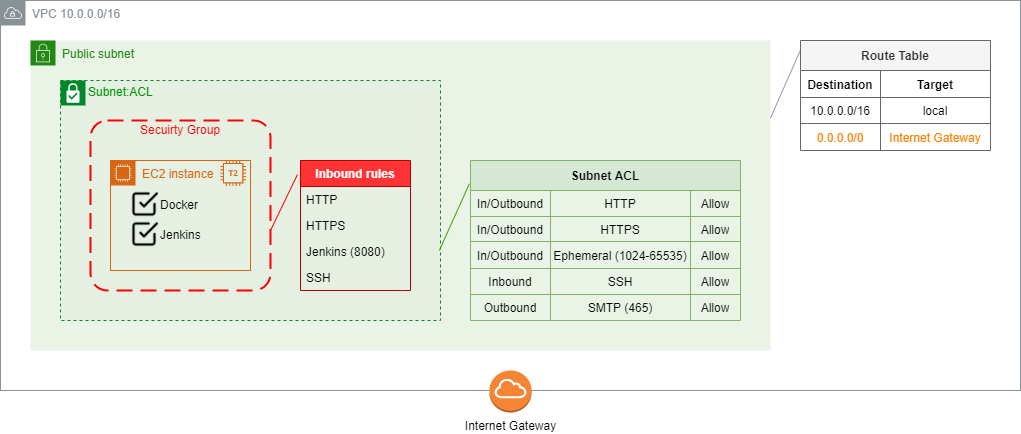

The diagram above was exported from draw.io. Its source (the exported page's mxGraphModel, read from the mxfile embedded in the PNG):
<mxGraphModel dx="1032" dy="494" grid="1" gridSize="10" guides="1" tooltips="1" connect="1" arrows="1" fold="1" page="1" pageScale="1" pageWidth="1169" pageHeight="827" math="0" shadow="0">
  <root>
    <mxCell id="0" />
    <mxCell id="1" value="VPC" style="" parent="0" />
    <mxCell id="Qiu-rMVP64TWPrbfwq5_-1" value="VPC 10.0.0.0/16" style="outlineConnect=0;gradientColor=none;html=1;whiteSpace=wrap;fontSize=12;fontStyle=0;shape=mxgraph.aws4.group;grIcon=mxgraph.aws4.group_vpc;strokeColor=#879196;fillColor=none;verticalAlign=top;align=left;spacingLeft=30;fontColor=#879196;dashed=0;" parent="1" vertex="1">
      <mxGeometry x="20" y="40" width="1020" height="390" as="geometry" />
    </mxCell>
    <mxCell id="Qiu-rMVP64TWPrbfwq5_-3" value="Public subnet" style="points=[[0,0],[0.25,0],[0.5,0],[0.75,0],[1,0],[1,0.25],[1,0.5],[1,0.75],[1,1],[0.75,1],[0.5,1],[0.25,1],[0,1],[0,0.75],[0,0.5],[0,0.25]];outlineConnect=0;gradientColor=none;html=1;whiteSpace=wrap;fontSize=12;fontStyle=0;shape=mxgraph.aws4.group;grIcon=mxgraph.aws4.group_security_group;grStroke=0;strokeColor=#248814;fillColor=#E9F3E6;verticalAlign=top;align=left;spacingLeft=30;fontColor=#248814;dashed=0;" parent="1" vertex="1">
      <mxGeometry x="50" y="80" width="740" height="310" as="geometry" />
    </mxCell>
    <mxCell id="lpo8RDM6yOJ8caEQOw-M-17" style="edgeStyle=none;rounded=0;orthogonalLoop=1;jettySize=auto;html=1;exitX=1;exitY=0.25;exitDx=0;exitDy=0;entryX=0;entryY=0.087;entryDx=0;entryDy=0;entryPerimeter=0;endArrow=none;endFill=0;fontColor=#FF0000;strokeColor=#999999;" edge="1" parent="1" source="Qiu-rMVP64TWPrbfwq5_-3" target="lpo8RDM6yOJ8caEQOw-M-3">
      <mxGeometry relative="1" as="geometry" />
    </mxCell>
    <mxCell id="Qiu-rMVP64TWPrbfwq5_-4" value="Internet Gateway" style="outlineConnect=0;dashed=0;verticalLabelPosition=bottom;verticalAlign=top;align=center;html=1;shape=mxgraph.aws3.internet_gateway;fillColor=#F58534;gradientColor=none;" parent="1" vertex="1">
      <mxGeometry x="508.88" y="410" width="42.25" height="42" as="geometry" />
    </mxCell>
    <mxCell id="lpo8RDM6yOJ8caEQOw-M-3" value="Route Table" style="shape=table;html=1;whiteSpace=wrap;startSize=30;container=1;collapsible=0;childLayout=tableLayout;fontStyle=1;align=center;labelBackgroundColor=none;fillColor=#f5f5f5;strokeColor=#666666;fontColor=#333333;" vertex="1" parent="1">
      <mxGeometry x="820" y="80" width="190" height="110" as="geometry" />
    </mxCell>
    <mxCell id="lpo8RDM6yOJ8caEQOw-M-4" value="" style="shape=partialRectangle;html=1;whiteSpace=wrap;collapsible=0;dropTarget=0;pointerEvents=0;fillColor=none;top=0;left=0;bottom=0;right=0;points=[[0,0.5],[1,0.5]];portConstraint=eastwest;" vertex="1" parent="lpo8RDM6yOJ8caEQOw-M-3">
      <mxGeometry y="30" width="190" height="27" as="geometry" />
    </mxCell>
    <mxCell id="lpo8RDM6yOJ8caEQOw-M-5" value="Destination" style="shape=partialRectangle;html=1;whiteSpace=wrap;connectable=0;top=0;left=0;bottom=0;right=0;overflow=hidden;fillColor=none;fontStyle=1" vertex="1" parent="lpo8RDM6yOJ8caEQOw-M-4">
      <mxGeometry width="80" height="27" as="geometry" />
    </mxCell>
    <mxCell id="lpo8RDM6yOJ8caEQOw-M-7" value="Target" style="shape=partialRectangle;html=1;whiteSpace=wrap;connectable=0;top=0;left=0;bottom=0;right=0;overflow=hidden;fillColor=none;fontStyle=1" vertex="1" parent="lpo8RDM6yOJ8caEQOw-M-4">
      <mxGeometry x="80" width="110" height="27" as="geometry" />
    </mxCell>
    <mxCell id="lpo8RDM6yOJ8caEQOw-M-8" value="" style="shape=partialRectangle;html=1;whiteSpace=wrap;collapsible=0;dropTarget=0;pointerEvents=0;fillColor=none;top=0;left=0;bottom=0;right=0;points=[[0,0.5],[1,0.5]];portConstraint=eastwest;" vertex="1" parent="lpo8RDM6yOJ8caEQOw-M-3">
      <mxGeometry y="57" width="190" height="26" as="geometry" />
    </mxCell>
    <mxCell id="lpo8RDM6yOJ8caEQOw-M-9" value="10.0.0.0/16" style="shape=partialRectangle;html=1;whiteSpace=wrap;connectable=0;fillColor=none;top=0;left=0;bottom=0;right=0;overflow=hidden;" vertex="1" parent="lpo8RDM6yOJ8caEQOw-M-8">
      <mxGeometry width="80" height="26" as="geometry" />
    </mxCell>
    <mxCell id="lpo8RDM6yOJ8caEQOw-M-11" value="local" style="shape=partialRectangle;html=1;whiteSpace=wrap;connectable=0;fillColor=none;top=0;left=0;bottom=0;right=0;overflow=hidden;" vertex="1" parent="lpo8RDM6yOJ8caEQOw-M-8">
      <mxGeometry x="80" width="110" height="26" as="geometry" />
    </mxCell>
    <mxCell id="lpo8RDM6yOJ8caEQOw-M-12" value="" style="shape=partialRectangle;html=1;whiteSpace=wrap;collapsible=0;dropTarget=0;pointerEvents=0;fillColor=none;top=0;left=0;bottom=0;right=0;points=[[0,0.5],[1,0.5]];portConstraint=eastwest;" vertex="1" parent="lpo8RDM6yOJ8caEQOw-M-3">
      <mxGeometry y="83" width="190" height="27" as="geometry" />
    </mxCell>
    <mxCell id="lpo8RDM6yOJ8caEQOw-M-13" value="0.0.0.0/0" style="shape=partialRectangle;html=1;whiteSpace=wrap;connectable=0;fillColor=none;top=0;left=0;bottom=0;right=0;overflow=hidden;fontColor=#FF8000;" vertex="1" parent="lpo8RDM6yOJ8caEQOw-M-12">
      <mxGeometry width="80" height="27" as="geometry" />
    </mxCell>
    <mxCell id="lpo8RDM6yOJ8caEQOw-M-15" value="Internet Gateway" style="shape=partialRectangle;html=1;whiteSpace=wrap;connectable=0;fillColor=none;top=0;left=0;bottom=0;right=0;overflow=hidden;fontColor=#FF8000;" vertex="1" parent="lpo8RDM6yOJ8caEQOw-M-12">
      <mxGeometry x="80" width="110" height="27" as="geometry" />
    </mxCell>
    <mxCell id="lpo8RDM6yOJ8caEQOw-M-118" value="VPC NACL" style="" parent="0" />
    <mxCell id="lpo8RDM6yOJ8caEQOw-M-133" value="Subnet:ACL" style="shape=mxgraph.ibm.box;prType=subnet;fontStyle=0;verticalAlign=top;align=left;spacingLeft=32;spacingTop=4;fillColor=#E6F0E2;rounded=0;whiteSpace=wrap;html=1;strokeColor=#00882B;strokeWidth=1;dashed=1;container=1;spacing=-4;collapsible=0;expand=0;recursiveResize=0;labelBackgroundColor=none;fontColor=#009900;" vertex="1" parent="lpo8RDM6yOJ8caEQOw-M-118">
      <mxGeometry x="80" y="120" width="380" height="240" as="geometry" />
    </mxCell>
    <mxCell id="lpo8RDM6yOJ8caEQOw-M-215" value="Subnet ACL" style="shape=table;html=1;whiteSpace=wrap;startSize=30;container=1;collapsible=0;childLayout=tableLayout;fontStyle=1;align=center;labelBackgroundColor=none;fillColor=#d5e8d4;strokeColor=#82b366;" vertex="1" parent="lpo8RDM6yOJ8caEQOw-M-118">
      <mxGeometry x="490" y="200" width="270" height="160" as="geometry" />
    </mxCell>
    <mxCell id="lpo8RDM6yOJ8caEQOw-M-216" value="" style="shape=partialRectangle;html=1;whiteSpace=wrap;collapsible=0;dropTarget=0;pointerEvents=0;fillColor=none;top=0;left=0;bottom=0;right=0;points=[[0,0.5],[1,0.5]];portConstraint=eastwest;" vertex="1" parent="lpo8RDM6yOJ8caEQOw-M-215">
      <mxGeometry y="30" width="270" height="26" as="geometry" />
    </mxCell>
    <mxCell id="lpo8RDM6yOJ8caEQOw-M-217" value="In/Outbound" style="shape=partialRectangle;html=1;whiteSpace=wrap;connectable=0;top=0;left=0;bottom=0;right=0;overflow=hidden;fillColor=none;fontStyle=0" vertex="1" parent="lpo8RDM6yOJ8caEQOw-M-216">
      <mxGeometry width="80" height="26" as="geometry" />
    </mxCell>
    <mxCell id="lpo8RDM6yOJ8caEQOw-M-226" value="HTTP" style="shape=partialRectangle;html=1;whiteSpace=wrap;connectable=0;top=0;left=0;bottom=0;right=0;overflow=hidden;fillColor=none;fontStyle=0" vertex="1" parent="lpo8RDM6yOJ8caEQOw-M-216">
      <mxGeometry x="80" width="140" height="26" as="geometry" />
    </mxCell>
    <mxCell id="lpo8RDM6yOJ8caEQOw-M-218" value="Allow" style="shape=partialRectangle;html=1;whiteSpace=wrap;connectable=0;top=0;left=0;bottom=0;right=0;overflow=hidden;fillColor=none;fontStyle=0" vertex="1" parent="lpo8RDM6yOJ8caEQOw-M-216">
      <mxGeometry x="220" width="50" height="26" as="geometry" />
    </mxCell>
    <mxCell id="lpo8RDM6yOJ8caEQOw-M-219" value="" style="shape=partialRectangle;html=1;whiteSpace=wrap;collapsible=0;dropTarget=0;pointerEvents=0;fillColor=none;top=0;left=0;bottom=0;right=0;points=[[0,0.5],[1,0.5]];portConstraint=eastwest;" vertex="1" parent="lpo8RDM6yOJ8caEQOw-M-215">
      <mxGeometry y="56" width="270" height="25" as="geometry" />
    </mxCell>
    <mxCell id="lpo8RDM6yOJ8caEQOw-M-220" value="In/Outbound" style="shape=partialRectangle;html=1;whiteSpace=wrap;connectable=0;fillColor=none;top=0;left=0;bottom=0;right=0;overflow=hidden;" vertex="1" parent="lpo8RDM6yOJ8caEQOw-M-219">
      <mxGeometry width="80" height="25" as="geometry" />
    </mxCell>
    <mxCell id="lpo8RDM6yOJ8caEQOw-M-227" value="HTTPS" style="shape=partialRectangle;html=1;whiteSpace=wrap;connectable=0;fillColor=none;top=0;left=0;bottom=0;right=0;overflow=hidden;" vertex="1" parent="lpo8RDM6yOJ8caEQOw-M-219">
      <mxGeometry x="80" width="140" height="25" as="geometry" />
    </mxCell>
    <mxCell id="lpo8RDM6yOJ8caEQOw-M-221" value="Allow" style="shape=partialRectangle;html=1;whiteSpace=wrap;connectable=0;fillColor=none;top=0;left=0;bottom=0;right=0;overflow=hidden;" vertex="1" parent="lpo8RDM6yOJ8caEQOw-M-219">
      <mxGeometry x="220" width="50" height="25" as="geometry" />
    </mxCell>
    <mxCell id="lpo8RDM6yOJ8caEQOw-M-222" value="" style="shape=partialRectangle;html=1;whiteSpace=wrap;collapsible=0;dropTarget=0;pointerEvents=0;fillColor=none;top=0;left=0;bottom=0;right=0;points=[[0,0.5],[1,0.5]];portConstraint=eastwest;" vertex="1" parent="lpo8RDM6yOJ8caEQOw-M-215">
      <mxGeometry y="81" width="270" height="27" as="geometry" />
    </mxCell>
    <mxCell id="lpo8RDM6yOJ8caEQOw-M-223" value="In/Outbound" style="shape=partialRectangle;html=1;whiteSpace=wrap;connectable=0;fillColor=none;top=0;left=0;bottom=0;right=0;overflow=hidden;" vertex="1" parent="lpo8RDM6yOJ8caEQOw-M-222">
      <mxGeometry width="80" height="27" as="geometry" />
    </mxCell>
    <mxCell id="lpo8RDM6yOJ8caEQOw-M-228" value="Ephemeral (1024-65535)" style="shape=partialRectangle;html=1;whiteSpace=wrap;connectable=0;fillColor=none;top=0;left=0;bottom=0;right=0;overflow=hidden;" vertex="1" parent="lpo8RDM6yOJ8caEQOw-M-222">
      <mxGeometry x="80" width="140" height="27" as="geometry" />
    </mxCell>
    <mxCell id="lpo8RDM6yOJ8caEQOw-M-224" value="Allow" style="shape=partialRectangle;html=1;whiteSpace=wrap;connectable=0;fillColor=none;top=0;left=0;bottom=0;right=0;overflow=hidden;" vertex="1" parent="lpo8RDM6yOJ8caEQOw-M-222">
      <mxGeometry x="220" width="50" height="27" as="geometry" />
    </mxCell>
    <mxCell id="lpo8RDM6yOJ8caEQOw-M-260" style="shape=partialRectangle;html=1;whiteSpace=wrap;collapsible=0;dropTarget=0;pointerEvents=0;fillColor=none;top=0;left=0;bottom=0;right=0;points=[[0,0.5],[1,0.5]];portConstraint=eastwest;" vertex="1" parent="lpo8RDM6yOJ8caEQOw-M-215">
      <mxGeometry y="108" width="270" height="26" as="geometry" />
    </mxCell>
    <mxCell id="lpo8RDM6yOJ8caEQOw-M-261" value="Inbound" style="shape=partialRectangle;html=1;whiteSpace=wrap;connectable=0;fillColor=none;top=0;left=0;bottom=0;right=0;overflow=hidden;" vertex="1" parent="lpo8RDM6yOJ8caEQOw-M-260">
      <mxGeometry width="80" height="26" as="geometry" />
    </mxCell>
    <mxCell id="lpo8RDM6yOJ8caEQOw-M-262" value="SSH" style="shape=partialRectangle;html=1;whiteSpace=wrap;connectable=0;fillColor=none;top=0;left=0;bottom=0;right=0;overflow=hidden;" vertex="1" parent="lpo8RDM6yOJ8caEQOw-M-260">
      <mxGeometry x="80" width="140" height="26" as="geometry" />
    </mxCell>
    <mxCell id="lpo8RDM6yOJ8caEQOw-M-263" value="Allow" style="shape=partialRectangle;html=1;whiteSpace=wrap;connectable=0;fillColor=none;top=0;left=0;bottom=0;right=0;overflow=hidden;" vertex="1" parent="lpo8RDM6yOJ8caEQOw-M-260">
      <mxGeometry x="220" width="50" height="26" as="geometry" />
    </mxCell>
    <mxCell id="lpo8RDM6yOJ8caEQOw-M-264" style="shape=partialRectangle;html=1;whiteSpace=wrap;collapsible=0;dropTarget=0;pointerEvents=0;fillColor=none;top=0;left=0;bottom=0;right=0;points=[[0,0.5],[1,0.5]];portConstraint=eastwest;" vertex="1" parent="lpo8RDM6yOJ8caEQOw-M-215">
      <mxGeometry y="134" width="270" height="26" as="geometry" />
    </mxCell>
    <mxCell id="lpo8RDM6yOJ8caEQOw-M-265" value="Outbound" style="shape=partialRectangle;html=1;whiteSpace=wrap;connectable=0;fillColor=none;top=0;left=0;bottom=0;right=0;overflow=hidden;" vertex="1" parent="lpo8RDM6yOJ8caEQOw-M-264">
      <mxGeometry width="80" height="26" as="geometry" />
    </mxCell>
    <mxCell id="lpo8RDM6yOJ8caEQOw-M-266" value="SMTP (465)" style="shape=partialRectangle;html=1;whiteSpace=wrap;connectable=0;fillColor=none;top=0;left=0;bottom=0;right=0;overflow=hidden;" vertex="1" parent="lpo8RDM6yOJ8caEQOw-M-264">
      <mxGeometry x="80" width="140" height="26" as="geometry" />
    </mxCell>
    <mxCell id="lpo8RDM6yOJ8caEQOw-M-267" value="Allow" style="shape=partialRectangle;html=1;whiteSpace=wrap;connectable=0;fillColor=none;top=0;left=0;bottom=0;right=0;overflow=hidden;" vertex="1" parent="lpo8RDM6yOJ8caEQOw-M-264">
      <mxGeometry x="220" width="50" height="26" as="geometry" />
    </mxCell>
    <mxCell id="lpo8RDM6yOJ8caEQOw-M-225" style="edgeStyle=none;rounded=0;orthogonalLoop=1;jettySize=auto;html=1;exitX=-0.004;exitY=0.145;exitDx=0;exitDy=0;entryX=0.997;entryY=0.708;entryDx=0;entryDy=0;entryPerimeter=0;endArrow=none;endFill=0;exitPerimeter=0;strokeColor=#4D9900;fontColor=#006600;verticalAlign=middle;horizontal=1;" edge="1" parent="lpo8RDM6yOJ8caEQOw-M-118" source="lpo8RDM6yOJ8caEQOw-M-215" target="lpo8RDM6yOJ8caEQOw-M-133">
      <mxGeometry relative="1" as="geometry" />
    </mxCell>
    <mxCell id="lpo8RDM6yOJ8caEQOw-M-147" value="EC2 Sec Group" style="" parent="0" />
    <mxCell id="lpo8RDM6yOJ8caEQOw-M-169" value="Secuirty Group" style="rounded=1;arcSize=10;dashed=1;strokeColor=#ff0000;fillColor=none;gradientColor=none;dashPattern=8 4;strokeWidth=2;labelPosition=center;verticalLabelPosition=top;align=center;verticalAlign=bottom;fontColor=#FF0000;spacingTop=0;spacingLeft=0;spacingRight=0;spacing=-17;" vertex="1" parent="lpo8RDM6yOJ8caEQOw-M-147">
      <mxGeometry x="110" y="160" width="180" height="170" as="geometry" />
    </mxCell>
    <mxCell id="lpo8RDM6yOJ8caEQOw-M-170" value="Inbound rules" style="swimlane;fontStyle=1;childLayout=stackLayout;horizontal=1;startSize=26;horizontalStack=0;resizeParent=1;resizeParentMax=0;resizeLast=0;collapsible=1;marginBottom=0;strokeColor=#B20000;fontColor=#ffffff;fillColor=#FF3333;" vertex="1" parent="lpo8RDM6yOJ8caEQOw-M-147">
      <mxGeometry x="320" y="200" width="110" height="130" as="geometry">
        <mxRectangle x="380" y="190" width="110" height="26" as="alternateBounds" />
      </mxGeometry>
    </mxCell>
    <mxCell id="lpo8RDM6yOJ8caEQOw-M-171" value="HTTP" style="text;strokeColor=none;fillColor=none;align=left;verticalAlign=top;spacingLeft=4;spacingRight=4;overflow=hidden;rotatable=0;points=[[0,0.5],[1,0.5]];portConstraint=eastwest;fontStyle=0" vertex="1" parent="lpo8RDM6yOJ8caEQOw-M-170">
      <mxGeometry y="26" width="110" height="26" as="geometry" />
    </mxCell>
    <mxCell id="lpo8RDM6yOJ8caEQOw-M-172" value="HTTPS" style="text;strokeColor=none;fillColor=none;align=left;verticalAlign=top;spacingLeft=4;spacingRight=4;overflow=hidden;rotatable=0;points=[[0,0.5],[1,0.5]];portConstraint=eastwest;" vertex="1" parent="lpo8RDM6yOJ8caEQOw-M-170">
      <mxGeometry y="52" width="110" height="26" as="geometry" />
    </mxCell>
    <mxCell id="lpo8RDM6yOJ8caEQOw-M-173" value="Jenkins (8080)" style="text;strokeColor=none;fillColor=none;align=left;verticalAlign=top;spacingLeft=4;spacingRight=4;overflow=hidden;rotatable=0;points=[[0,0.5],[1,0.5]];portConstraint=eastwest;" vertex="1" parent="lpo8RDM6yOJ8caEQOw-M-170">
      <mxGeometry y="78" width="110" height="26" as="geometry" />
    </mxCell>
    <mxCell id="lpo8RDM6yOJ8caEQOw-M-174" value="SSH" style="text;strokeColor=none;fillColor=none;align=left;verticalAlign=top;spacingLeft=4;spacingRight=4;overflow=hidden;rotatable=0;points=[[0,0.5],[1,0.5]];portConstraint=eastwest;" vertex="1" parent="lpo8RDM6yOJ8caEQOw-M-170">
      <mxGeometry y="104" width="110" height="26" as="geometry" />
    </mxCell>
    <mxCell id="lpo8RDM6yOJ8caEQOw-M-175" style="edgeStyle=none;rounded=0;orthogonalLoop=1;jettySize=auto;html=1;exitX=1;exitY=0.647;exitDx=0;exitDy=0;endArrow=none;endFill=0;fontColor=#FF0000;strokeColor=#FF0000;exitPerimeter=0;" edge="1" parent="lpo8RDM6yOJ8caEQOw-M-147" source="lpo8RDM6yOJ8caEQOw-M-169">
      <mxGeometry x="120" y="120" as="geometry">
        <mxPoint x="317" y="214" as="targetPoint" />
      </mxGeometry>
    </mxCell>
    <mxCell id="lpo8RDM6yOJ8caEQOw-M-176" value="EC2" style="" parent="0" />
    <mxCell id="lpo8RDM6yOJ8caEQOw-M-192" value="" style="group" vertex="1" connectable="0" parent="lpo8RDM6yOJ8caEQOw-M-176">
      <mxGeometry x="130" y="200" width="140" height="110" as="geometry" />
    </mxCell>
    <mxCell id="lpo8RDM6yOJ8caEQOw-M-193" value="EC2 instance" style="points=[[0,0],[0.25,0],[0.5,0],[0.75,0],[1,0],[1,0.25],[1,0.5],[1,0.75],[1,1],[0.75,1],[0.5,1],[0.25,1],[0,1],[0,0.75],[0,0.5],[0,0.25]];outlineConnect=0;gradientColor=none;html=1;whiteSpace=wrap;fontSize=12;fontStyle=0;shape=mxgraph.aws4.group;grIcon=mxgraph.aws4.group_ec2_instance_contents;strokeColor=#D86613;fillColor=none;verticalAlign=top;align=left;spacingLeft=30;fontColor=#D86613;dashed=0;" vertex="1" parent="lpo8RDM6yOJ8caEQOw-M-192">
      <mxGeometry width="140" height="110" as="geometry" />
    </mxCell>
    <mxCell id="lpo8RDM6yOJ8caEQOw-M-194" value="" style="outlineConnect=0;fontColor=#232F3E;gradientColor=none;fillColor=#D86613;strokeColor=none;dashed=0;verticalLabelPosition=bottom;verticalAlign=top;align=center;html=1;fontSize=12;fontStyle=0;aspect=fixed;pointerEvents=1;shape=mxgraph.aws4.t2_instance;labelBackgroundColor=none;" vertex="1" parent="lpo8RDM6yOJ8caEQOw-M-192">
      <mxGeometry x="110" width="25.384615384615383" height="25.384615384615383" as="geometry" />
    </mxCell>
    <mxCell id="lpo8RDM6yOJ8caEQOw-M-195" value="" style="group" vertex="1" connectable="0" parent="lpo8RDM6yOJ8caEQOw-M-176">
      <mxGeometry x="150" y="230" width="28" height="58" as="geometry" />
    </mxCell>
    <mxCell id="lpo8RDM6yOJ8caEQOw-M-196" value="Docker" style="shape=image;html=1;verticalAlign=middle;verticalLabelPosition=middle;labelBackgroundColor=none;imageAspect=0;aspect=fixed;image=https://cdn1.iconfinder.com/data/icons/feather-2/24/check-square-128.png;labelPosition=right;align=left;" vertex="1" parent="lpo8RDM6yOJ8caEQOw-M-195">
      <mxGeometry width="28" height="28" as="geometry" />
    </mxCell>
    <mxCell id="lpo8RDM6yOJ8caEQOw-M-197" value="Jenkins" style="shape=image;html=1;verticalAlign=middle;verticalLabelPosition=middle;labelBackgroundColor=none;imageAspect=0;aspect=fixed;image=https://cdn1.iconfinder.com/data/icons/feather-2/24/check-square-128.png;labelPosition=right;align=left;" vertex="1" parent="lpo8RDM6yOJ8caEQOw-M-195">
      <mxGeometry y="30" width="28" height="28" as="geometry" />
    </mxCell>
  </root>
</mxGraphModel>